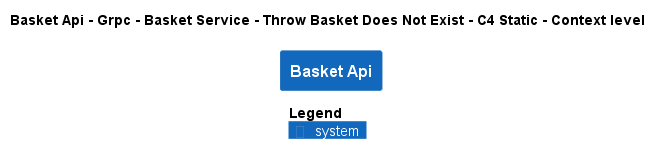

The diagram above was rendered by PlantUML. Its source (embedded in the PNG):
@startuml
!pragma layout smetana
!include ..\..\..\..\..\..\..\..\..\..\..\.c4s\C4_Context.puml

AddElementTag("c4interflow:lifecycle:new", $bgColor=green, $fontColor=#ffffff, $borderColor=green, $shadowing="False")
AddElementTag("c4interflow:lifecycle:changed", $bgColor=orange, $fontColor=#ffffff, $borderColor=orange, $shadowing="False")
AddElementTag("c4interflow:lifecycle:removed", $bgColor=red, $fontColor=#ffffff, $borderColor=red, $shadowing="False")

AddRelTag("c4interflow:lifecycle:new", $textColor=green, $lineColor=green)
AddRelTag("c4interflow:lifecycle:changed", $textColor=orange, $lineColor=orange)
AddRelTag("c4interflow:lifecycle:removed", $textColor=red, $lineColor=red)

SHOW_PERSON_PORTRAIT()
LAYOUT_TOP_DOWN()

skinparam linetype polyline

title Basket Api - Grpc - Basket Service - Throw Basket Does Not Exist - C4 Static - Context level

System(dotnet.eShop.Architecture.SoftwareSystems.BasketApi, "Basket Api", "")



SHOW_LEGEND()
@enduml